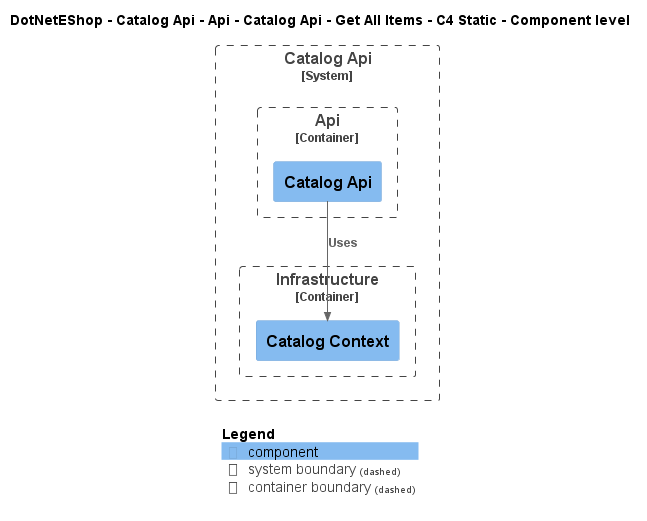

The diagram above was rendered by PlantUML. Its source (embedded in the PNG):
@startuml
!include ..\..\..\..\..\..\..\..\..\.c4s\C4_Component.puml

AddElementTag("c4interflow:lifecycle:new", $bgColor=green, $fontColor=#ffffff, $borderColor=green, $shadowing="False")
AddElementTag("c4interflow:lifecycle:changed", $bgColor=orange, $fontColor=#ffffff, $borderColor=orange, $shadowing="False")
AddElementTag("c4interflow:lifecycle:removed", $bgColor=red, $fontColor=#ffffff, $borderColor=red, $shadowing="False")

AddRelTag("c4interflow:lifecycle:new", $textColor=green, $lineColor=green)
AddRelTag("c4interflow:lifecycle:changed", $textColor=orange, $lineColor=orange)
AddRelTag("c4interflow:lifecycle:removed", $textColor=red, $lineColor=red)

SHOW_PERSON_PORTRAIT()
LAYOUT_TOP_DOWN()

skinparam linetype polyline

title DotNetEShop - Catalog Api - Api - Catalog Api - Get All Items - C4 Static - Component level


System_Boundary(DotNetEShop.SoftwareSystems.CatalogApi, "Catalog Api") {
    
Container_Boundary(DotNetEShop.SoftwareSystems.CatalogApi.Containers.Api, "Api") {
    Component(DotNetEShop.SoftwareSystems.CatalogApi.Containers.Api.Components.CatalogApi, "Catalog Api", "", "")
}
    
Container_Boundary(DotNetEShop.SoftwareSystems.CatalogApi.Containers.Infrastructure, "Infrastructure") {
    Component(DotNetEShop.SoftwareSystems.CatalogApi.Containers.Infrastructure.Components.CatalogContext, "Catalog Context", "", "")
}
}

Rel(DotNetEShop.SoftwareSystems.CatalogApi.Containers.Api.Components.CatalogApi, DotNetEShop.SoftwareSystems.CatalogApi.Containers.Infrastructure.Components.CatalogContext, "Uses")


SHOW_LEGEND()
@enduml